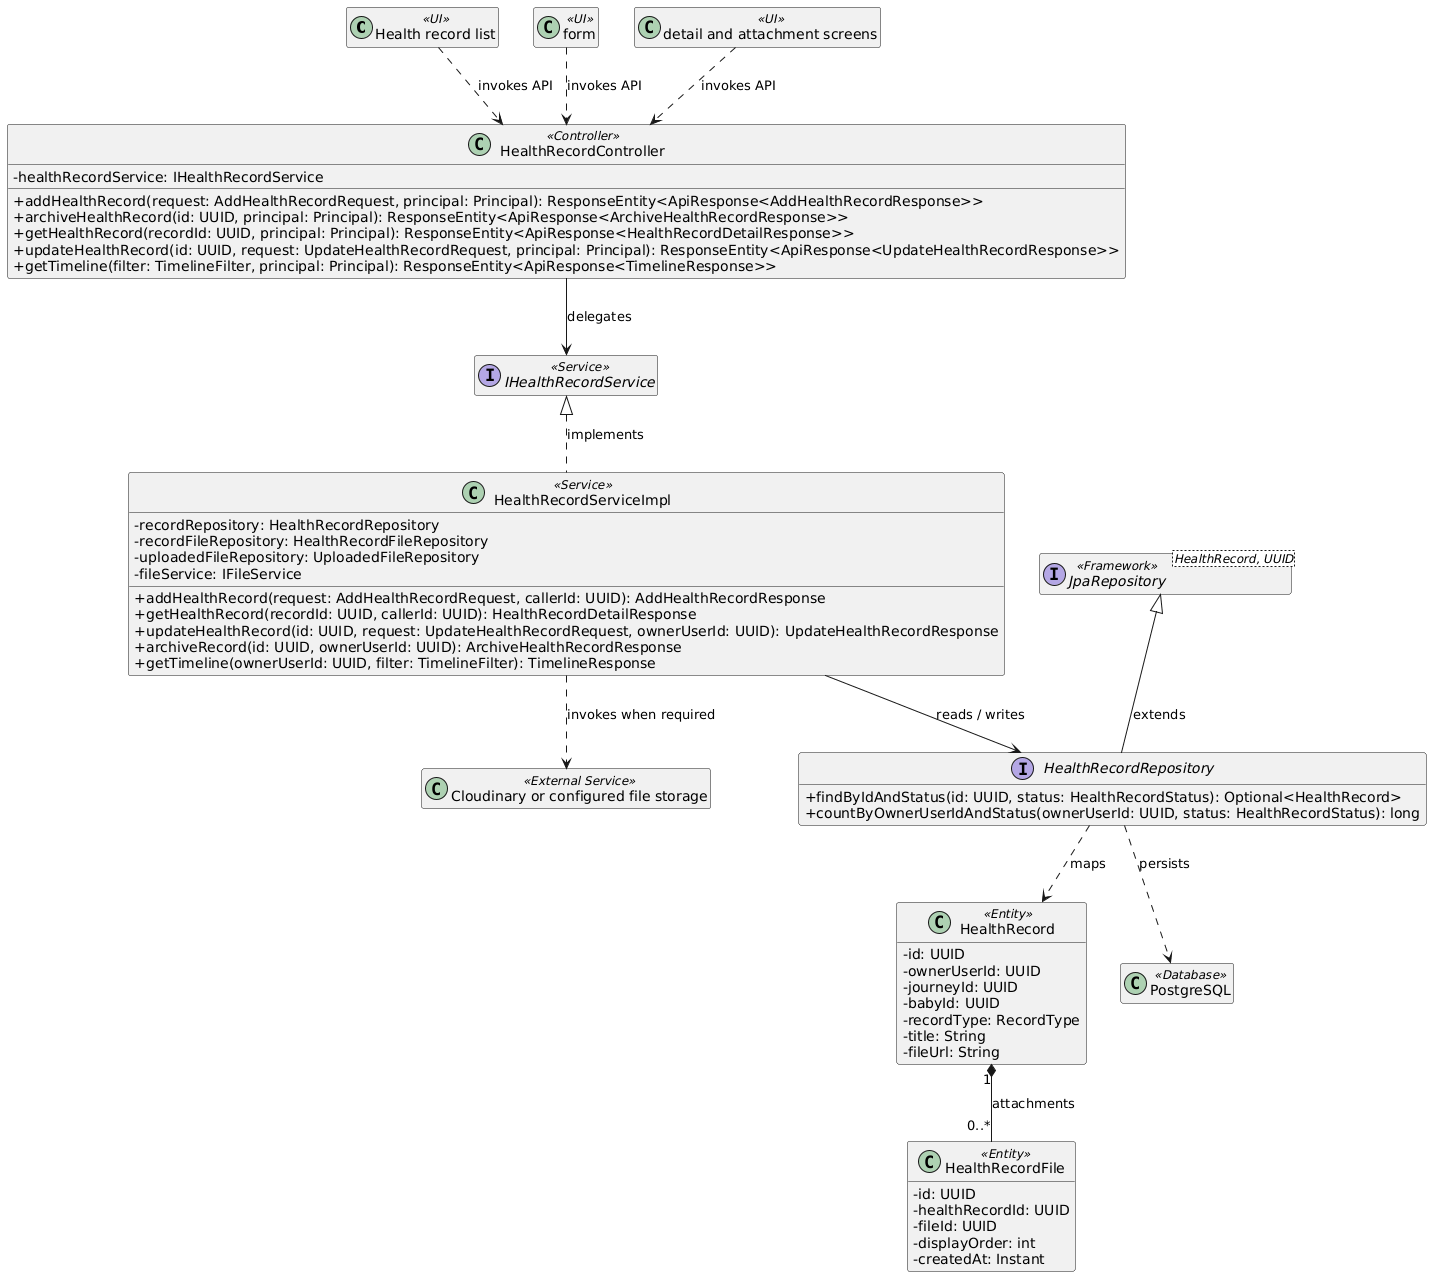

The diagram above was rendered by PlantUML. Its source (embedded in the PNG):
@startuml
skinparam classAttributeIconSize 0
hide empty members

class "Health record list" as UI1 <<UI>>
class "form" as UI2 <<UI>>
class "detail and attachment screens" as UI3 <<UI>>
class "HealthRecordController" as Controller1 <<Controller>> {
  - healthRecordService: IHealthRecordService
  + addHealthRecord(request: AddHealthRecordRequest, principal: Principal): ResponseEntity<ApiResponse<AddHealthRecordResponse>>
  + archiveHealthRecord(id: UUID, principal: Principal): ResponseEntity<ApiResponse<ArchiveHealthRecordResponse>>
  + getHealthRecord(recordId: UUID, principal: Principal): ResponseEntity<ApiResponse<HealthRecordDetailResponse>>
  + updateHealthRecord(id: UUID, request: UpdateHealthRecordRequest, principal: Principal): ResponseEntity<ApiResponse<UpdateHealthRecordResponse>>
  + getTimeline(filter: TimelineFilter, principal: Principal): ResponseEntity<ApiResponse<TimelineResponse>>
}
class "HealthRecordServiceImpl" as Service1 <<Service>> {
  - recordRepository: HealthRecordRepository
  - recordFileRepository: HealthRecordFileRepository
  - uploadedFileRepository: UploadedFileRepository
  - fileService: IFileService
  + addHealthRecord(request: AddHealthRecordRequest, callerId: UUID): AddHealthRecordResponse
  + getHealthRecord(recordId: UUID, callerId: UUID): HealthRecordDetailResponse
  + updateHealthRecord(id: UUID, request: UpdateHealthRecordRequest, ownerUserId: UUID): UpdateHealthRecordResponse
  + archiveRecord(id: UUID, ownerUserId: UUID): ArchiveHealthRecordResponse
  + getTimeline(ownerUserId: UUID, filter: TimelineFilter): TimelineResponse
}
interface "IHealthRecordService" as Service1Contract <<Service>>
interface "HealthRecordRepository" as Repository1 {
  + findByIdAndStatus(id: UUID, status: HealthRecordStatus): Optional<HealthRecord>
  + countByOwnerUserIdAndStatus(ownerUserId: UUID, status: HealthRecordStatus): long
}
class "HealthRecord" as Entity1 <<Entity>> {
  - id: UUID
  - ownerUserId: UUID
  - journeyId: UUID
  - babyId: UUID
  - recordType: RecordType
  - title: String
  - fileUrl: String
}
class "HealthRecordFile" as Entity2 <<Entity>> {
  - id: UUID
  - healthRecordId: UUID
  - fileId: UUID
  - displayOrder: int
  - createdAt: Instant
}
interface "JpaRepository<HealthRecord, UUID>" as Repository1Base <<Framework>>
class "PostgreSQL" as DB <<Database>>
class "Cloudinary or configured file storage" as External <<External Service>>

Service1Contract <|.. Service1 : implements
Repository1Base <|-- Repository1 : extends
UI1 ..> Controller1 : invokes API
UI2 ..> Controller1 : invokes API
UI3 ..> Controller1 : invokes API
Controller1 --> Service1Contract : delegates
Service1 --> Repository1 : reads / writes
Repository1 ..> Entity1 : maps
Repository1 ..> DB : persists
Service1 ..> External : invokes when required
Entity1 "1" *-- "0..*" Entity2 : attachments
@enduml